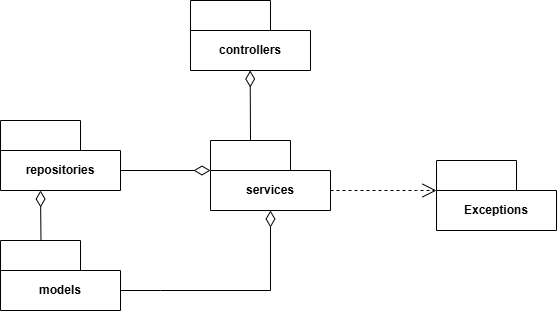

The diagram above was exported from draw.io. Its source (the exported page's mxGraphModel, read from the mxfile embedded in the PNG):
<mxGraphModel dx="1071" dy="416" grid="1" gridSize="10" guides="1" tooltips="1" connect="1" arrows="1" fold="1" page="1" pageScale="1" pageWidth="827" pageHeight="1169" math="0" shadow="0">
  <root>
    <mxCell id="0" />
    <mxCell id="1" parent="0" />
    <mxCell id="WfLpvcYRMnezhFIoO4c2-13" value="controllers" style="shape=folder;fontStyle=1;tabWidth=80;tabHeight=30;tabPosition=left;html=1;boundedLbl=1;whiteSpace=wrap;" parent="1" vertex="1">
      <mxGeometry x="284" y="20" width="120" height="70" as="geometry" />
    </mxCell>
    <mxCell id="WfLpvcYRMnezhFIoO4c2-15" value="repositories" style="shape=folder;fontStyle=1;tabWidth=80;tabHeight=30;tabPosition=left;html=1;boundedLbl=1;whiteSpace=wrap;" parent="1" vertex="1">
      <mxGeometry x="94" y="140" width="120" height="70" as="geometry" />
    </mxCell>
    <mxCell id="WfLpvcYRMnezhFIoO4c2-17" value="Exceptions" style="shape=folder;fontStyle=1;tabWidth=80;tabHeight=30;tabPosition=left;html=1;boundedLbl=1;whiteSpace=wrap;" parent="1" vertex="1">
      <mxGeometry x="530" y="180" width="120" height="70" as="geometry" />
    </mxCell>
    <mxCell id="WfLpvcYRMnezhFIoO4c2-18" value="models" style="shape=folder;fontStyle=1;tabWidth=80;tabHeight=30;tabPosition=left;html=1;boundedLbl=1;whiteSpace=wrap;" parent="1" vertex="1">
      <mxGeometry x="94" y="260" width="120" height="70" as="geometry" />
    </mxCell>
    <mxCell id="WfLpvcYRMnezhFIoO4c2-20" value="services" style="shape=folder;fontStyle=1;tabWidth=80;tabHeight=30;tabPosition=left;html=1;boundedLbl=1;whiteSpace=wrap;" parent="1" vertex="1">
      <mxGeometry x="304" y="160" width="120" height="70" as="geometry" />
    </mxCell>
    <mxCell id="WfLpvcYRMnezhFIoO4c2-27" value="" style="endArrow=none;html=1;endSize=12;startArrow=diamondThin;startSize=14;startFill=0;align=left;verticalAlign=bottom;rounded=0;entryX=0;entryY=0;entryDx=120;entryDy=50;entryPerimeter=0;endFill=0;exitX=0.5;exitY=1;exitDx=0;exitDy=0;exitPerimeter=0;" parent="1" source="WfLpvcYRMnezhFIoO4c2-20" target="WfLpvcYRMnezhFIoO4c2-18" edge="1">
      <mxGeometry x="-0.6282" y="20" relative="1" as="geometry">
        <mxPoint x="284" y="250" as="sourcePoint" />
        <mxPoint x="554" y="270" as="targetPoint" />
        <Array as="points">
          <mxPoint x="364" y="310" />
          <mxPoint x="254" y="310" />
        </Array>
        <mxPoint as="offset" />
      </mxGeometry>
    </mxCell>
    <mxCell id="WfLpvcYRMnezhFIoO4c2-31" value="" style="endArrow=open;endSize=12;dashed=1;html=1;rounded=0;exitX=0;exitY=0;exitDx=120;exitDy=50;exitPerimeter=0;entryX=0;entryY=0;entryDx=0;entryDy=30;entryPerimeter=0;edgeStyle=orthogonalEdgeStyle;" parent="1" source="WfLpvcYRMnezhFIoO4c2-20" target="WfLpvcYRMnezhFIoO4c2-17" edge="1">
      <mxGeometry width="160" relative="1" as="geometry">
        <mxPoint x="424" y="240" as="sourcePoint" />
        <mxPoint x="404" y="360" as="targetPoint" />
        <Array as="points">
          <mxPoint x="510" y="210" />
          <mxPoint x="510" y="210" />
        </Array>
      </mxGeometry>
    </mxCell>
    <mxCell id="WfLpvcYRMnezhFIoO4c2-32" value="" style="endArrow=none;html=1;endSize=12;startArrow=diamondThin;startSize=14;startFill=0;align=left;verticalAlign=bottom;rounded=0;endFill=0;exitX=0.5;exitY=1;exitDx=0;exitDy=0;exitPerimeter=0;entryX=0.504;entryY=-0.002;entryDx=0;entryDy=0;entryPerimeter=0;" parent="1" edge="1">
      <mxGeometry x="-0.6282" y="20" relative="1" as="geometry">
        <mxPoint x="134" y="210" as="sourcePoint" />
        <mxPoint x="134.48000000000002" y="259.8599999999999" as="targetPoint" />
        <mxPoint as="offset" />
      </mxGeometry>
    </mxCell>
    <mxCell id="WfLpvcYRMnezhFIoO4c2-37" value="" style="endArrow=none;html=1;endSize=12;startArrow=diamondThin;startSize=14;startFill=0;align=left;verticalAlign=bottom;rounded=0;endFill=0;exitX=0.5;exitY=1;exitDx=0;exitDy=0;exitPerimeter=0;entryX=0;entryY=0;entryDx=40;entryDy=0;entryPerimeter=0;" parent="1" target="WfLpvcYRMnezhFIoO4c2-20" edge="1">
      <mxGeometry x="-0.6282" y="20" relative="1" as="geometry">
        <mxPoint x="343.65999999999997" y="90" as="sourcePoint" />
        <mxPoint x="344.14" y="139.8599999999999" as="targetPoint" />
        <mxPoint as="offset" />
      </mxGeometry>
    </mxCell>
    <mxCell id="T5y4hOqNX3ctlvMX58qr-1" value="" style="endArrow=none;html=1;endSize=12;startArrow=diamondThin;startSize=14;startFill=0;align=left;verticalAlign=bottom;rounded=0;endFill=0;exitX=0;exitY=0;exitDx=0;exitDy=30;exitPerimeter=0;entryX=0;entryY=0;entryDx=120;entryDy=50;entryPerimeter=0;" edge="1" parent="1" source="WfLpvcYRMnezhFIoO4c2-20" target="WfLpvcYRMnezhFIoO4c2-15">
      <mxGeometry x="-0.6282" y="20" relative="1" as="geometry">
        <mxPoint x="260" y="160.14" as="sourcePoint" />
        <mxPoint x="260.48" y="209.9999999999999" as="targetPoint" />
        <mxPoint as="offset" />
      </mxGeometry>
    </mxCell>
  </root>
</mxGraphModel>